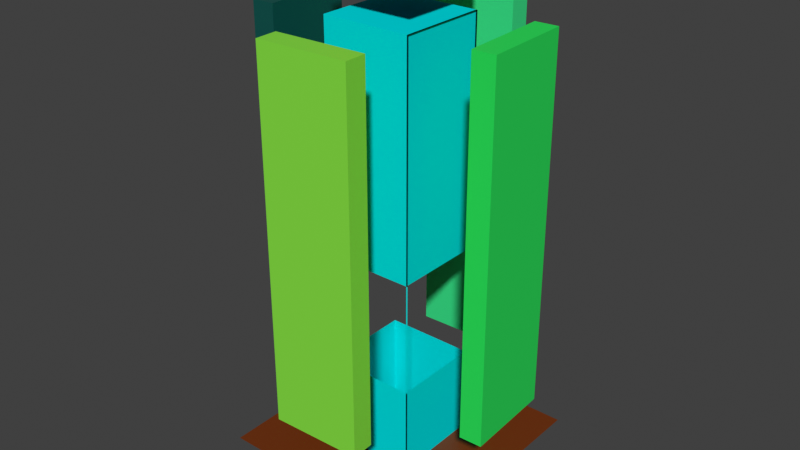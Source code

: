 # Source: pilon.blend  (saved by Blender 4.1.24; exported with 4.5.12 LTS)
import bpy
from mathutils import Matrix  # noqa: F401  (used for matrix-valued properties, if any)

bpy.ops.wm.read_factory_settings(use_empty=True)
scene = bpy.context.scene
scene.name = 'Scene'

# ---- materials (node trees are filled in below, after node groups)
mat_material_001 = bpy.data.materials.new('Material.001')
mat_material_001.use_transparent_shadow = False
mat_material_001.diffuse_color = (0.0, 0.758, 0.7944, 1.0)
mat_material_002 = bpy.data.materials.new('Material.002')
mat_material_002.use_transparent_shadow = False
mat_material_006 = bpy.data.materials.new('Material.006')
mat_material_006.use_transparent_shadow = False
mat_material_003 = bpy.data.materials.new('Material.003')
mat_material_003.use_transparent_shadow = False
mat_material_005 = bpy.data.materials.new('Material.005')
mat_material_005.use_transparent_shadow = False
mat_material_004 = bpy.data.materials.new('Material.004')
mat_material_004.use_transparent_shadow = False
mat_material_007 = bpy.data.materials.new('Material.007')
mat_material_007.use_transparent_shadow = False

# ---- material node trees
mat_material_002.use_nodes = True; mat_material_002.node_tree.nodes.clear()
_N = mat_material_002.node_tree.nodes; _L = mat_material_002.node_tree.links
n0 = _N.new('ShaderNodeBsdfPrincipled'); n0.name = 'Principled BSDF'; n0.location = (10, 300)
n0.inputs[0].default_value = (0.1727, 0.02945, 0.0, 1.0)
n1 = _N.new('ShaderNodeOutputMaterial'); n1.name = 'Material Output'; n1.location = (300, 300)
_L.new(n0.outputs[0], n1.inputs[0])
n1.is_active_output = True
mat_material_006.use_nodes = True; mat_material_006.node_tree.nodes.clear()
_N = mat_material_006.node_tree.nodes; _L = mat_material_006.node_tree.links
n0 = _N.new('ShaderNodeBsdfPrincipled'); n0.name = 'Principled BSDF'; n0.location = (10, 300)
n0.inputs[0].default_value = (0.04109, 0.8004, 0.2652, 1.0)
n1 = _N.new('ShaderNodeOutputMaterial'); n1.name = 'Material Output'; n1.location = (300, 300)
_L.new(n0.outputs[0], n1.inputs[0])
n1.is_active_output = True
mat_material_003.use_nodes = True; mat_material_003.node_tree.nodes.clear()
_N = mat_material_003.node_tree.nodes; _L = mat_material_003.node_tree.links
n0 = _N.new('ShaderNodeBsdfPrincipled'); n0.name = 'Principled BSDF'; n0.location = (10, 300)
n0.inputs[0].default_value = (0.0, 0.08354, 0.07125, 1.0)
n1 = _N.new('ShaderNodeOutputMaterial'); n1.name = 'Material Output'; n1.location = (300, 300)
_L.new(n0.outputs[0], n1.inputs[0])
n1.is_active_output = True
mat_material_005.use_nodes = True; mat_material_005.node_tree.nodes.clear()
_N = mat_material_005.node_tree.nodes; _L = mat_material_005.node_tree.links
n0 = _N.new('ShaderNodeBsdfPrincipled'); n0.name = 'Principled BSDF'; n0.location = (10, 300)
n0.inputs[0].default_value = (0.01863, 0.8002, 0.1045, 1.0)
n1 = _N.new('ShaderNodeOutputMaterial'); n1.name = 'Material Output'; n1.location = (300, 300)
_L.new(n0.outputs[0], n1.inputs[0])
n1.is_active_output = True
mat_material_004.use_nodes = True; mat_material_004.node_tree.nodes.clear()
_N = mat_material_004.node_tree.nodes; _L = mat_material_004.node_tree.links
n0 = _N.new('ShaderNodeBsdfPrincipled'); n0.name = 'Principled BSDF'; n0.location = (10, 300)
n0.inputs[0].default_value = (0.2519, 0.8004, 0.05479, 1.0)
n1 = _N.new('ShaderNodeOutputMaterial'); n1.name = 'Material Output'; n1.location = (300, 300)
_L.new(n0.outputs[0], n1.inputs[0])
n1.is_active_output = True
mat_material_007.use_nodes = True; mat_material_007.node_tree.nodes.clear()
_N = mat_material_007.node_tree.nodes; _L = mat_material_007.node_tree.links
n0 = _N.new('ShaderNodeBsdfPrincipled'); n0.name = 'Principled BSDF'; n0.location = (10, 300)
n0.inputs[0].default_value = (0.8024, 0.002475, 0.07373, 1.0)
n1 = _N.new('ShaderNodeOutputMaterial'); n1.name = 'Material Output'; n1.location = (300, 300)
_L.new(n0.outputs[0], n1.inputs[0])
n1.is_active_output = True

# ---- world
world_world = bpy.data.worlds.new('World'); scene.world = world_world
world_world.use_nodes = True; world_world.node_tree.nodes.clear()
_N = world_world.node_tree.nodes; _L = world_world.node_tree.links
n0 = _N.new('ShaderNodeOutputWorld'); n0.name = 'World Output'; n0.location = (300, 300)
n1 = _N.new('ShaderNodeBackground'); n1.name = 'Background'; n1.location = (10, 300)
n1.inputs[0].default_value = (0.05088, 0.05088, 0.05088, 1.0)
_L.new(n1.outputs[0], n0.inputs[0])
n0.is_active_output = True
world_world.color = (0.05088, 0.05088, 0.05088)
world_world.use_sun_shadow = False
world_world.sun_shadow_jitter_overblur = 0.0

# ---- meshes
me_cube_001 = bpy.data.meshes.new('Cube.001')
me_cube_001.from_pydata([(-1.0, -1.0, -1.0), (-1.0, -1.0, 1.0), (-1.0, 1.0, -1.0), (-1.0, 1.0, 1.0), (1.0, -1.0, -1.0), (1.0, -1.0, 1.0), (1.0, 1.0, -1.0), (1.0, 1.0, 1.0), (0.9662, 1.0, 1.0), (0.9662, 1.0, -1.0), (0.9662, -1.0, -1.0), (0.9662, -1.0, 1.0), (0.9662, 1.0, 1.0), (0.9662, 1.0, -1.0), (0.9662, -1.0, -1.0), (0.9662, -1.0, 1.0), (-1.0, -1.0, 0.0), (-1.0, 1.0, 0.0), (1.0, 1.0, 0.0), (1.0, -1.0, 0.0), (0.9662, 1.0, 0.0), (0.9662, -1.0, 0.0), (0.9662, 1.0, 0.0), (0.9662, -1.0, 0.0), (-1.0, 1.0, -0.5), (1.0, 1.0, -0.5), (1.0, -1.0, -0.5), (0.9662, 1.0, -0.5), (0.9662, -1.0, -0.5), (0.9662, 1.0, -0.5), (0.9662, -1.0, -0.5), (-1.0, -1.0, -0.5)], [], [(16, 1, 3, 17), (17, 3, 7, 18), (7, 5, 11, 8), (19, 5, 1, 16), (2, 6, 4, 0), (7, 3, 1, 5), (8, 11, 15, 12), (18, 7, 8, 20), (26, 4, 10, 28), (4, 6, 9, 10), (22, 12, 15, 23), (20, 8, 12, 22), (28, 10, 14, 30), (10, 9, 13, 14), (11, 21, 23, 15), (27, 20, 22, 29), (5, 19, 21, 11), (25, 18, 20, 27), (0, 31, 24, 2), (2, 24, 25, 6), (4, 26, 31, 0), (6, 25, 27, 9), (13, 29, 30, 14), (9, 27, 29, 13), (21, 28, 30, 23), (19, 26, 28, 21)])
_uv = me_cube_001.uv_layers.new(name='UVMap')
_uv.uv.foreach_set('vector', [0.5, 0.0, 0.625, 0.0, 0.625, 0.25, 0.5, 0.25, 0.5, 0.25, 0.625, 0.25, 0.625, 0.5, 0.5, 0.5, 0.625, 0.5, 0.625, 0.75, 0.625, 0.75, 0.625, 0.5, 0.5, 0.75, 0.625, 0.75, 0.625, 1.0, 0.5, 1.0, 0.125, 0.5, 0.375, 0.5, 0.375, 0.75, 0.125, 0.75, 0.625, 0.5, 0.875, 0.5, 0.875, 0.75, 0.625, 0.75, 0.625, 0.5, 0.625, 0.75, 0.625, 0.75, 0.625, 0.5, 0.5, 0.5, 0.625, 0.5, 0.625, 0.5, 0.5, 0.5, 0.4375, 0.75, 0.375, 0.75, 0.375, 0.75, 0.4375, 0.75, 0.375, 0.75, 0.375, 0.5, 0.375, 0.5, 0.375, 0.75, 0.5, 0.5, 0.625, 0.5, 0.625, 0.75, 0.5, 0.75, 0.5, 0.5, 0.625, 0.5, 0.625, 0.5, 0.5, 0.5, 0.4375, 0.75, 0.375, 0.75, 0.375, 0.75, 0.4375, 0.75, 0.375, 0.75, 0.375, 0.5, 0.375, 0.5, 0.375, 0.75, 0.625, 0.75, 0.5, 0.75, 0.5, 0.75, 0.625, 0.75, 0.4375, 0.5, 0.5, 0.5, 0.5, 0.5, 0.4375, 0.5, 0.625, 0.75, 0.5, 0.75, 0.5, 0.75, 0.625, 0.75, 0.4375, 0.5, 0.5, 0.5, 0.5, 0.5, 0.4375, 0.5, 0.375, 0.0, 0.4375, 0.0, 0.4375, 0.25, 0.375, 0.25, 0.375, 0.25, 0.4375, 0.25, 0.4375, 0.5, 0.375, 0.5, 0.375, 0.75, 0.4375, 0.75, 0.4375, 1.0, 0.375, 1.0, 0.375, 0.5, 0.4375, 0.5, 0.4375, 0.5, 0.375, 0.5, 0.375, 0.5, 0.4375, 0.5, 0.4375, 0.75, 0.375, 0.75, 0.375, 0.5, 0.4375, 0.5, 0.4375, 0.5, 0.375, 0.5, 0.5, 0.75, 0.4375, 0.75, 0.4375, 0.75, 0.5, 0.75, 0.5, 0.75, 0.4375, 0.75, 0.4375, 0.75, 0.5, 0.75])
me_cube_001.materials.append(mat_material_001)
me_cube_001.materials.append(None)
me_cube_001.use_remesh_fix_poles = True
me_cube_001.use_remesh_preserve_attributes = False
me_cube_001.update()
me_plane = bpy.data.meshes.new('Plane')
me_plane.from_pydata([(-1.0, -1.0, 0.0), (1.0, -1.0, 0.0), (-1.0, 1.0, 0.0), (1.0, 1.0, 0.0)], [], [(0, 1, 3, 2)])
_uv = me_plane.uv_layers.new(name='UVMap')
_uv.uv.foreach_set('vector', [0.0, 0.0, 1.0, 0.0, 1.0, 1.0, 0.0, 1.0])
me_plane.materials.append(mat_material_002)
me_plane.use_remesh_fix_poles = True
me_plane.use_remesh_preserve_attributes = False
me_plane.update()
me_cube_002 = bpy.data.meshes.new('Cube.002')
me_cube_002.from_pydata([(-1.0, -1.0, -1.0), (-1.0, -1.0, 1.0), (-1.0, 1.0, -1.0), (-1.0, 1.0, 1.0), (1.0, -1.0, -1.0), (1.0, -1.0, 1.0), (1.0, 1.0, -1.0), (1.0, 1.0, 1.0)], [], [(0, 1, 3, 2), (2, 3, 7, 6), (6, 7, 5, 4), (4, 5, 1, 0), (2, 6, 4, 0), (7, 3, 1, 5)])
_uv = me_cube_002.uv_layers.new(name='UVMap')
_uv.uv.foreach_set('vector', [0.1112, 0.4445, 0.2222, 0.4445, 0.2222, 0.5555, 0.1112, 0.5555, 0.1112, 0.5555, 0.2222, 0.5555, 0.2222, 0.6665, 0.1112, 0.6665, 0.1112, 0.6665, 0.2222, 0.6665, 0.2222, 0.7775, 0.1112, 0.7775, 0.1112, 0.7775, 0.2222, 0.7775, 0.2222, 0.8884, 0.1112, 0.8884, 0.0001923, 0.6665, 0.1112, 0.6665, 0.1112, 0.7775, 0.0001923, 0.7775, 0.2222, 0.6665, 0.3331, 0.6665, 0.3331, 0.7775, 0.2222, 0.7775])
me_cube_002.materials.append(mat_material_006)
me_cube_002.use_remesh_fix_poles = True
me_cube_002.use_remesh_preserve_attributes = False
me_cube_002.update()
me_cube_004 = bpy.data.meshes.new('Cube.004')
me_cube_004.from_pydata([(-1.0, -1.0, -1.0), (-1.0, -1.0, 1.0), (-1.0, 1.0, -1.0), (-1.0, 1.0, 1.0), (1.0, -1.0, -1.0), (1.0, -1.0, 1.0), (1.0, 1.0, -1.0), (1.0, 1.0, 1.0)], [], [(0, 1, 3, 2), (2, 3, 7, 6), (6, 7, 5, 4), (4, 5, 1, 0), (2, 6, 4, 0), (7, 3, 1, 5)])
_uv = me_cube_004.uv_layers.new(name='UVMap')
_uv.uv.foreach_set('vector', [0.4445, 0.4445, 0.5555, 0.4445, 0.5555, 0.5555, 0.4445, 0.5555, 0.4445, 0.5555, 0.5555, 0.5555, 0.5555, 0.6665, 0.4445, 0.6665, 0.4445, 0.6665, 0.5555, 0.6665, 0.5555, 0.7775, 0.4445, 0.7775, 0.4445, 0.7775, 0.5555, 0.7775, 0.5555, 0.8884, 0.4445, 0.8884, 0.3335, 0.6665, 0.4445, 0.6665, 0.4445, 0.7775, 0.3335, 0.7775, 0.5555, 0.6665, 0.6665, 0.6665, 0.6665, 0.7775, 0.5555, 0.7775])
me_cube_004.materials.append(mat_material_003)
me_cube_004.use_remesh_fix_poles = True
me_cube_004.use_remesh_preserve_attributes = False
me_cube_004.update()
me_cube_005 = bpy.data.meshes.new('Cube.005')
me_cube_005.from_pydata([(-1.0, -1.0, -1.0), (-1.0, -1.0, 1.0), (-1.0, 1.0, -1.0), (-1.0, 1.0, 1.0), (1.0, -1.0, -1.0), (1.0, -1.0, 1.0), (1.0, 1.0, -1.0), (1.0, 1.0, 1.0)], [], [(0, 1, 3, 2), (2, 3, 7, 6), (6, 7, 5, 4), (4, 5, 1, 0), (2, 6, 4, 0), (7, 3, 1, 5)])
_uv = me_cube_005.uv_layers.new(name='UVMap')
_uv.uv.foreach_set('vector', [0.4445, 0.0001922, 0.5555, 0.0001922, 0.5555, 0.1112, 0.4445, 0.1112, 0.4445, 0.1112, 0.5555, 0.1112, 0.5555, 0.2222, 0.4445, 0.2222, 0.4445, 0.2222, 0.5555, 0.2222, 0.5555, 0.3331, 0.4445, 0.3331, 0.4445, 0.3331, 0.5555, 0.3331, 0.5555, 0.4441, 0.4445, 0.4441, 0.3335, 0.2222, 0.4445, 0.2222, 0.4445, 0.3331, 0.3335, 0.3331, 0.5555, 0.2222, 0.6665, 0.2222, 0.6665, 0.3331, 0.5555, 0.3331])
me_cube_005.materials.append(mat_material_005)
me_cube_005.use_remesh_fix_poles = True
me_cube_005.use_remesh_preserve_attributes = False
me_cube_005.update()
me_cube_006 = bpy.data.meshes.new('Cube.006')
me_cube_006.from_pydata([(-1.0, -1.0, -1.0), (-1.0, -1.0, 1.0), (-1.0, 1.0, -1.0), (-1.0, 1.0, 1.0), (1.0, -1.0, -1.0), (1.0, -1.0, 1.0), (1.0, 1.0, -1.0), (1.0, 1.0, 1.0)], [], [(0, 1, 3, 2), (2, 3, 7, 6), (6, 7, 5, 4), (4, 5, 1, 0), (2, 6, 4, 0), (7, 3, 1, 5)])
_uv = me_cube_006.uv_layers.new(name='UVMap')
_uv.uv.foreach_set('vector', [0.7778, 0.0001922, 0.8888, 0.0001922, 0.8888, 0.1112, 0.7778, 0.1112, 0.7778, 0.1112, 0.8888, 0.1112, 0.8888, 0.2222, 0.7778, 0.2222, 0.7778, 0.2222, 0.8888, 0.2222, 0.8888, 0.3331, 0.7778, 0.3331, 0.7778, 0.3331, 0.8888, 0.3331, 0.8888, 0.4441, 0.7778, 0.4441, 0.6669, 0.2222, 0.7778, 0.2222, 0.7778, 0.3331, 0.6669, 0.3331, 0.8888, 0.2222, 0.9998, 0.2222, 0.9998, 0.3331, 0.8888, 0.3331])
me_cube_006.materials.append(mat_material_004)
me_cube_006.use_remesh_fix_poles = True
me_cube_006.use_remesh_preserve_attributes = False
me_cube_006.update()
me_cube_007 = bpy.data.meshes.new('Cube.007')
me_cube_007.from_pydata([(-1.0, -1.0, -1.0), (-1.0, -1.0, 1.0), (-1.0, 1.0, -1.0), (-1.0, 1.0, 1.0), (1.0, -1.0, -1.0), (1.0, -1.0, 1.0), (1.0, 1.0, -1.0), (1.0, 1.0, 1.0)], [], [(0, 1, 3, 2), (2, 3, 7, 6), (6, 7, 5, 4), (4, 5, 1, 0), (2, 6, 4, 0), (7, 3, 1, 5)])
_uv = me_cube_007.uv_layers.new(name='UVMap')
_uv.uv.foreach_set('vector', [0.1112, 0.0001922, 0.2222, 0.0001922, 0.2222, 0.1112, 0.1112, 0.1112, 0.1112, 0.1112, 0.2222, 0.1112, 0.2222, 0.2222, 0.1112, 0.2222, 0.1112, 0.2222, 0.2222, 0.2222, 0.2222, 0.3331, 0.1112, 0.3331, 0.1112, 0.3331, 0.2222, 0.3331, 0.2222, 0.4441, 0.1112, 0.4441, 0.0001922, 0.2222, 0.1112, 0.2222, 0.1112, 0.3331, 0.0001922, 0.3331, 0.2222, 0.2222, 0.3331, 0.2222, 0.3331, 0.3331, 0.2222, 0.3331])
me_cube_007.materials.append(mat_material_007)
me_cube_007.use_remesh_fix_poles = True
me_cube_007.use_remesh_preserve_attributes = False
me_cube_007.update()

# ---- objects
ob_cube = bpy.data.objects.new('Cube', me_cube_001)
ob_plane = bpy.data.objects.new('Plane', me_plane)
ob_cube_001 = bpy.data.objects.new('Cube.001', me_cube_002)
ob_cube_002 = bpy.data.objects.new('Cube.002', me_cube_004)
ob_cube_003 = bpy.data.objects.new('Cube.003', me_cube_005)
ob_cube_004 = bpy.data.objects.new('Cube.004', me_cube_006)
ob_cube_005 = bpy.data.objects.new('Cube.005', me_cube_007)

# ---- transforms, parenting, visibility, modifiers, constraints
ob_cube.location = (0.0, 0.0, 5.0)
ob_cube.scale = (1.0, 1.0, 5.0)
ob_plane.location = (0.0, 0.0, 0.55)
ob_plane.scale = (2.5, 2.5, 1.0)
ob_cube_001.location = (-0.07546, 2.49, 6.0)
ob_cube_001.rotation_euler = (0.0, -0.0, 7.881)
ob_cube_001.scale = (0.25, 1.0, 4.0)
ob_cube_002.location = (-2.506, -0.1136, 6.0)
ob_cube_002.rotation_euler = (0.0, -0.0, 22.03)
ob_cube_002.scale = (0.25, 1.0, 4.0)
ob_cube_003.location = (2.49, 0.0946, 6.0)
ob_cube_003.rotation_euler = (0.0, -0.0, 22.03)
ob_cube_003.scale = (0.25, 1.0, 4.0)
ob_cube_004.location = (0.09584, -2.507, 6.0)
ob_cube_004.rotation_euler = (0.0, -0.0, 20.46)
ob_cube_004.scale = (0.25, 1.0, 4.0)
ob_cube_005.location = (0.0, 0.0, 11.0)
ob_cube_005.rotation_euler = (0.0, -0.0, 3.142)
ob_cube_005.scale = (1.0, 1.0, 0.25)

# ---- collection membership
scene.collection.objects.link(ob_cube)
scene.collection.objects.link(ob_plane)
scene.collection.objects.link(ob_cube_001)
scene.collection.objects.link(ob_cube_002)
scene.collection.objects.link(ob_cube_003)
scene.collection.objects.link(ob_cube_004)
scene.collection.objects.link(ob_cube_005)

# ---- scene / render settings (as saved in the file)
scene.frame_start = 1; scene.frame_end = 53; scene.frame_set(53)
scene.render.engine = 'BLENDER_EEVEE_NEXT'
scene.cycles.sampling_pattern = 'TABULATED_SOBOL'
scene.cycles.use_light_tree = False
scene.eevee.ray_tracing_options.trace_max_roughness = 0.0
scene.view_settings.view_transform = 'Standard'
bpy.context.view_layer.update()

# ---- added for rendering (the .blend has no active camera and no usable light): camera, sun
cam_auto = bpy.data.cameras.new('AutoCamera')
cam_auto.lens = 50.0
cam_auto.sensor_width = 36.0
cam_auto.clip_end = 1000.0
ob_auto_camera = bpy.data.objects.new('AutoCamera', cam_auto)
scene.collection.objects.link(ob_auto_camera)
ob_auto_camera.location = (12.6998, -15.2658, 15.7914)
ob_auto_camera.rotation_euler = (1.09748, -7.21219e-08, 0.694738)
scene.camera = ob_auto_camera
light_auto_sun = bpy.data.lights.new('AutoSun', 'SUN')
light_auto_sun.energy = 3.0
light_auto_sun.angle = 0.0523599
ob_auto_sun = bpy.data.objects.new('AutoSun', light_auto_sun)
scene.collection.objects.link(ob_auto_sun)
ob_auto_sun.rotation_euler = (0.872665, 0.174533, 0.523599)
bpy.context.view_layer.update()
